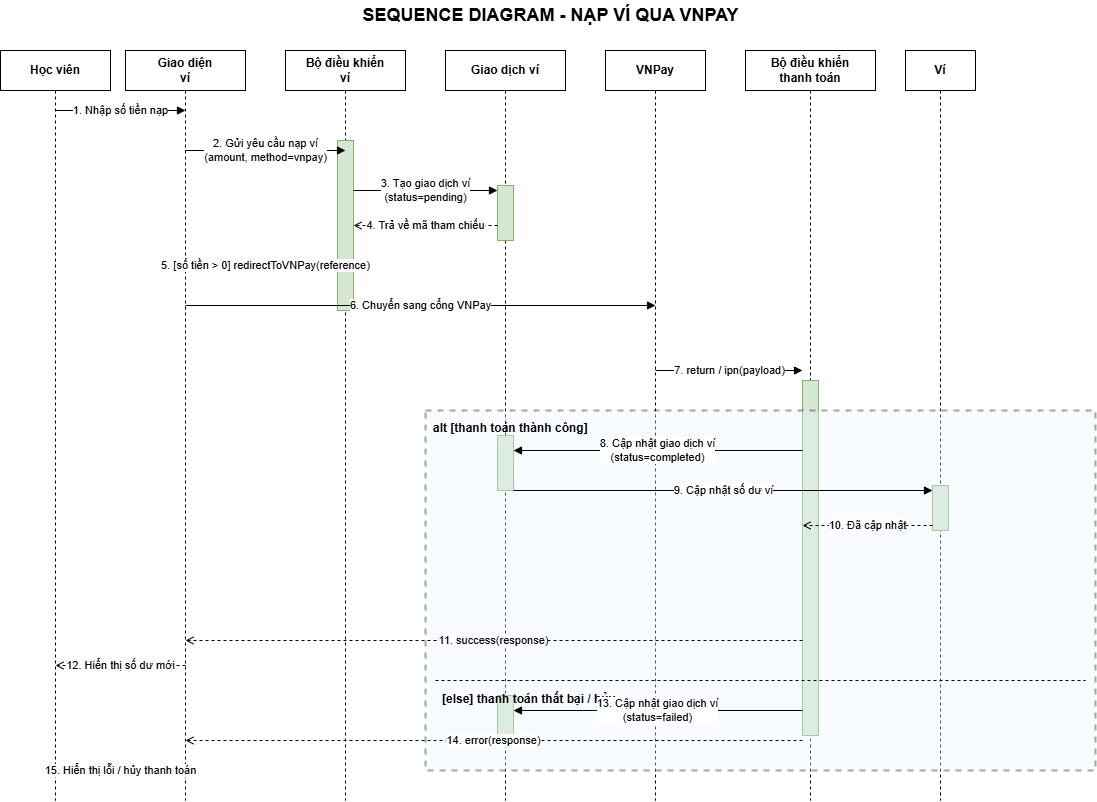

The diagram above was exported from draw.io. Its source (the exported page's mxGraphModel, read from the mxfile embedded in the PNG):
<mxGraphModel dx="1198" dy="719" grid="1" gridSize="10" guides="1" tooltips="1" connect="1" arrows="1" fold="1" page="1" pageScale="1" pageWidth="1169" pageHeight="827" math="0" shadow="0">
  <root>
    <mxCell id="0" />
    <mxCell id="1" parent="0" />
    <mxCell id="2" value="SEQUENCE DIAGRAM - NẠP VÍ QUA VNPAY" style="text;html=1;strokeColor=none;fillColor=none;align=center;verticalAlign=middle;fontStyle=1;fontSize=18;" parent="1" vertex="1">
      <mxGeometry x="285" y="20" width="620" height="30" as="geometry" />
    </mxCell>
    <mxCell id="10" value="Học viên" style="rounded=0;whiteSpace=wrap;html=1;fontStyle=1;" parent="1" vertex="1">
      <mxGeometry x="45" y="70" width="110" height="40" as="geometry" />
    </mxCell>
    <mxCell id="11" value="Giao diện&#10;ví" style="rounded=0;whiteSpace=wrap;html=1;fontStyle=1;" parent="1" vertex="1">
      <mxGeometry x="170" y="70" width="120" height="40" as="geometry" />
    </mxCell>
    <mxCell id="12" value="Bộ điều khiển&#10;ví" style="rounded=0;whiteSpace=wrap;html=1;fontStyle=1;" parent="1" vertex="1">
      <mxGeometry x="330" y="70" width="120" height="40" as="geometry" />
    </mxCell>
    <mxCell id="13" value="Giao dịch ví" style="rounded=0;whiteSpace=wrap;html=1;fontStyle=1;" parent="1" vertex="1">
      <mxGeometry x="490" y="70" width="120" height="40" as="geometry" />
    </mxCell>
    <mxCell id="14" value="VNPay" style="rounded=0;whiteSpace=wrap;html=1;fontStyle=1;" parent="1" vertex="1">
      <mxGeometry x="650" y="70" width="100" height="40" as="geometry" />
    </mxCell>
    <mxCell id="15" value="Bộ điều khiển&#10;thanh toán" style="rounded=0;whiteSpace=wrap;html=1;fontStyle=1;" parent="1" vertex="1">
      <mxGeometry x="790" y="70" width="130" height="40" as="geometry" />
    </mxCell>
    <mxCell id="16" value="Ví" style="rounded=0;whiteSpace=wrap;html=1;fontStyle=1;" parent="1" vertex="1">
      <mxGeometry x="950" y="70" width="70" height="40" as="geometry" />
    </mxCell>
    <mxCell id="20" style="dashed=1;endArrow=none;html=1;" parent="1" edge="1">
      <mxGeometry relative="1" as="geometry">
        <mxPoint x="100" y="110" as="sourcePoint" />
        <mxPoint x="100" y="820" as="targetPoint" />
      </mxGeometry>
    </mxCell>
    <mxCell id="21" style="dashed=1;endArrow=none;html=1;" parent="1" edge="1">
      <mxGeometry relative="1" as="geometry">
        <mxPoint x="230" y="110" as="sourcePoint" />
        <mxPoint x="230" y="820" as="targetPoint" />
      </mxGeometry>
    </mxCell>
    <mxCell id="22" style="dashed=1;endArrow=none;html=1;" parent="1" edge="1">
      <mxGeometry relative="1" as="geometry">
        <mxPoint x="390" y="110" as="sourcePoint" />
        <mxPoint x="390" y="820" as="targetPoint" />
      </mxGeometry>
    </mxCell>
    <mxCell id="23" style="dashed=1;endArrow=none;html=1;" parent="1" edge="1">
      <mxGeometry relative="1" as="geometry">
        <mxPoint x="550" y="110" as="sourcePoint" />
        <mxPoint x="550" y="820" as="targetPoint" />
      </mxGeometry>
    </mxCell>
    <mxCell id="24" style="dashed=1;endArrow=none;html=1;" parent="1" edge="1">
      <mxGeometry relative="1" as="geometry">
        <mxPoint x="700" y="110" as="sourcePoint" />
        <mxPoint x="700" y="820" as="targetPoint" />
      </mxGeometry>
    </mxCell>
    <mxCell id="25" style="dashed=1;endArrow=none;html=1;" parent="1" edge="1">
      <mxGeometry relative="1" as="geometry">
        <mxPoint x="855" y="110" as="sourcePoint" />
        <mxPoint x="855" y="820" as="targetPoint" />
      </mxGeometry>
    </mxCell>
    <mxCell id="26" style="dashed=1;endArrow=none;html=1;" parent="1" edge="1">
      <mxGeometry relative="1" as="geometry">
        <mxPoint x="985" y="110" as="sourcePoint" />
        <mxPoint x="985" y="820" as="targetPoint" />
      </mxGeometry>
    </mxCell>
    <mxCell id="30" style="rounded=0;whiteSpace=wrap;html=1;fillColor=#d5e8d4;strokeColor=#82b366;" parent="1" vertex="1">
      <mxGeometry x="382" y="160" width="16" height="170" as="geometry" />
    </mxCell>
    <mxCell id="31" style="rounded=0;whiteSpace=wrap;html=1;fillColor=#d5e8d4;strokeColor=#82b366;" parent="1" vertex="1">
      <mxGeometry x="542" y="205" width="16" height="55" as="geometry" />
    </mxCell>
    <mxCell id="32" style="rounded=0;whiteSpace=wrap;html=1;fillColor=#d5e8d4;strokeColor=#82b366;" parent="1" vertex="1">
      <mxGeometry x="847" y="400" width="16" height="355" as="geometry" />
    </mxCell>
    <mxCell id="33" style="rounded=0;whiteSpace=wrap;html=1;fillColor=#d5e8d4;strokeColor=#82b366;" parent="1" vertex="1">
      <mxGeometry x="542" y="455" width="16" height="55" as="geometry" />
    </mxCell>
    <mxCell id="34" style="rounded=0;whiteSpace=wrap;html=1;fillColor=#d5e8d4;strokeColor=#82b366;" parent="1" vertex="1">
      <mxGeometry x="977" y="505" width="16" height="45" as="geometry" />
    </mxCell>
    <mxCell id="36" style="rounded=0;whiteSpace=wrap;html=1;fillColor=#d5e8d4;strokeColor=#82b366;" parent="1" vertex="1">
      <mxGeometry x="542" y="715" width="16" height="45" as="geometry" />
    </mxCell>
    <mxCell id="40" value="1. Nhập số tiền nạp" style="edgeStyle=none;rounded=0;html=1;endArrow=block;" parent="1" edge="1">
      <mxGeometry relative="1" as="geometry">
        <mxPoint x="100" y="130" as="sourcePoint" />
        <mxPoint x="230" y="130" as="targetPoint" />
      </mxGeometry>
    </mxCell>
    <mxCell id="41" value="2. Gửi yêu cầu nạp ví&#10;(amount, method=vnpay)" style="edgeStyle=none;rounded=0;html=1;endArrow=block;" parent="1" edge="1">
      <mxGeometry relative="1" as="geometry">
        <mxPoint x="230" y="170" as="sourcePoint" />
        <mxPoint x="390" y="170" as="targetPoint" />
      </mxGeometry>
    </mxCell>
    <mxCell id="42" value="3. Tạo giao dịch ví&#10;(status=pending)" style="edgeStyle=none;rounded=0;html=1;endArrow=block;" parent="1" edge="1">
      <mxGeometry relative="1" as="geometry">
        <mxPoint x="398" y="210" as="sourcePoint" />
        <mxPoint x="542" y="210" as="targetPoint" />
      </mxGeometry>
    </mxCell>
    <mxCell id="43" value="4. Trả về mã tham chiếu" style="edgeStyle=none;rounded=0;dashed=1;endArrow=open;endFill=0;html=1;" parent="1" edge="1">
      <mxGeometry relative="1" as="geometry">
        <mxPoint x="542" y="245" as="sourcePoint" />
        <mxPoint x="398" y="245" as="targetPoint" />
      </mxGeometry>
    </mxCell>
    <mxCell id="44" value="5. [số tiền &gt; 0] redirectToVNPay(reference)" style="edgeStyle=none;rounded=0;dashed=1;endArrow=open;endFill=0;html=1;" parent="1" edge="1">
      <mxGeometry relative="1" as="geometry">
        <mxPoint x="390" y="285" as="sourcePoint" />
        <mxPoint x="230" y="285" as="targetPoint" />
      </mxGeometry>
    </mxCell>
    <mxCell id="45" value="6. Chuyển sang cổng VNPay" style="edgeStyle=none;rounded=0;html=1;endArrow=block;" parent="1" edge="1">
      <mxGeometry relative="1" as="geometry">
        <mxPoint x="230" y="325" as="sourcePoint" />
        <mxPoint x="700" y="325" as="targetPoint" />
      </mxGeometry>
    </mxCell>
    <mxCell id="46" value="7. return / ipn(payload)" style="edgeStyle=none;rounded=0;html=1;endArrow=block;" parent="1" edge="1">
      <mxGeometry relative="1" as="geometry">
        <mxPoint x="700" y="390" as="sourcePoint" />
        <mxPoint x="847" y="390" as="targetPoint" />
      </mxGeometry>
    </mxCell>
    <mxCell id="58" value="alt [thanh toán thành công]" style="rounded=0;dashed=1;whiteSpace=wrap;html=1;fontStyle=1;align=left;verticalAlign=top;spacingTop=4;spacingLeft=6;fillColor=#EAF3FF;opacity=35;strokeWidth=2;" parent="1" vertex="1">
      <mxGeometry x="470" y="430" width="670" height="360" as="geometry" />
    </mxCell>
    <mxCell id="59" style="dashed=1;endArrow=none;html=1;" parent="1" edge="1">
      <mxGeometry relative="1" as="geometry">
        <mxPoint x="480" y="700" as="sourcePoint" />
        <mxPoint x="1130" y="700" as="targetPoint" />
      </mxGeometry>
    </mxCell>
    <mxCell id="60" value="[else] thanh toán thất bại / hủy" style="text;html=1;strokeColor=none;fillColor=none;align=left;verticalAlign=top;fontStyle=1;" parent="1" vertex="1">
      <mxGeometry x="485" y="705" width="240" height="20" as="geometry" />
    </mxCell>
    <mxCell id="47" value="8. Cập nhật giao dịch ví&#10;(status=completed)" style="edgeStyle=none;rounded=0;html=1;endArrow=block;" parent="1" edge="1">
      <mxGeometry relative="1" as="geometry">
        <mxPoint x="847" y="470" as="sourcePoint" />
        <mxPoint x="558" y="470" as="targetPoint" />
      </mxGeometry>
    </mxCell>
    <mxCell id="48" value="9. Cập nhật số dư ví" style="edgeStyle=none;rounded=0;html=1;endArrow=block;" parent="1" edge="1">
      <mxGeometry relative="1" as="geometry">
        <mxPoint x="558" y="510" as="sourcePoint" />
        <mxPoint x="977" y="510" as="targetPoint" />
      </mxGeometry>
    </mxCell>
    <mxCell id="49" value="10. Đã cập nhật" style="edgeStyle=none;rounded=0;dashed=1;endArrow=open;endFill=0;html=1;" parent="1" edge="1">
      <mxGeometry relative="1" as="geometry">
        <mxPoint x="977" y="545" as="sourcePoint" />
        <mxPoint x="847" y="545" as="targetPoint" />
      </mxGeometry>
    </mxCell>
    <mxCell id="52" value="11. success(response)" style="edgeStyle=none;rounded=0;dashed=1;endArrow=open;endFill=0;html=1;" parent="1" edge="1">
      <mxGeometry relative="1" as="geometry">
        <mxPoint x="847" y="660" as="sourcePoint" />
        <mxPoint x="230" y="660" as="targetPoint" />
      </mxGeometry>
    </mxCell>
    <mxCell id="53" value="12. Hiển thị số dư mới" style="edgeStyle=none;rounded=0;dashed=1;endArrow=open;endFill=0;html=1;" parent="1" edge="1">
      <mxGeometry relative="1" as="geometry">
        <mxPoint x="230" y="685" as="sourcePoint" />
        <mxPoint x="100" y="685" as="targetPoint" />
      </mxGeometry>
    </mxCell>
    <mxCell id="54" value="13. Cập nhật giao dịch ví&#10;(status=failed)" style="edgeStyle=none;rounded=0;html=1;endArrow=block;" parent="1" edge="1">
      <mxGeometry relative="1" as="geometry">
        <mxPoint x="847" y="730" as="sourcePoint" />
        <mxPoint x="558" y="730" as="targetPoint" />
      </mxGeometry>
    </mxCell>
    <mxCell id="55" value="14. error(response)" style="edgeStyle=none;rounded=0;dashed=1;endArrow=open;endFill=0;html=1;" parent="1" edge="1">
      <mxGeometry relative="1" as="geometry">
        <mxPoint x="847" y="760" as="sourcePoint" />
        <mxPoint x="230" y="760" as="targetPoint" />
      </mxGeometry>
    </mxCell>
    <mxCell id="56" value="15. Hiển thị lỗi / hủy thanh toán" style="edgeStyle=none;rounded=0;dashed=1;endArrow=open;endFill=0;html=1;" parent="1" edge="1">
      <mxGeometry relative="1" as="geometry">
        <mxPoint x="230" y="790" as="sourcePoint" />
        <mxPoint x="100" y="790" as="targetPoint" />
      </mxGeometry>
    </mxCell>
  </root>
</mxGraphModel>